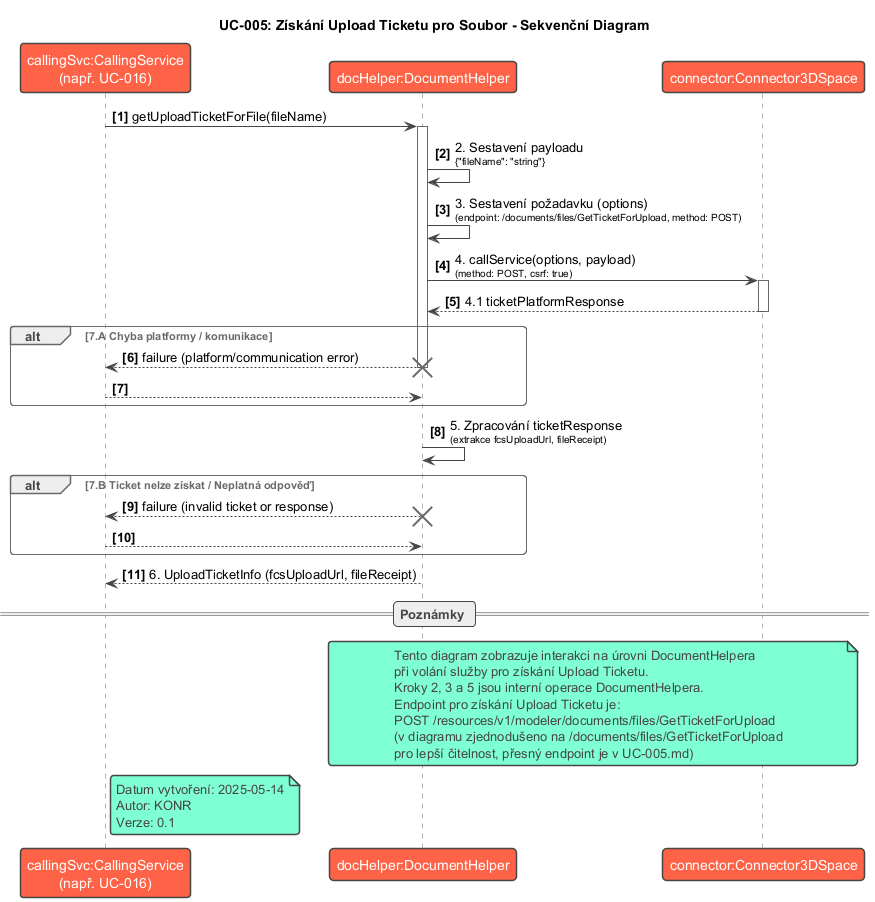

The diagram above was rendered by PlantUML. Its source (embedded in the PNG):
@startuml SD-005_Get_Upload_Ticket_For_File
!theme vibrant
title UC-005: Získání Upload Ticketu pro Soubor - Sekvenční Diagram

participant "callingSvc:CallingService\n(např. UC-016)" as CallingService
participant "docHelper:DocumentHelper" as DocumentHelper
participant "connector:Connector3DSpace" as Connector

autonumber "<b>[0]"

CallingService -> DocumentHelper : getUploadTicketForFile(fileName)
activate DocumentHelper

DocumentHelper -> DocumentHelper : 2. Sestavení payloadu\n<size:10>{"fileName": "string"}</size>

DocumentHelper -> DocumentHelper : 3. Sestavení požadavku (options)\n<size:10>(endpoint: /documents/files/GetTicketForUpload, method: POST)</size>

DocumentHelper -> Connector : 4. callService(options, payload)\n<size:10>(method: POST, csrf: true)</size>
activate Connector
Connector --> DocumentHelper : 4.1 ticketPlatformResponse
deactivate Connector

alt 7.A Chyba platformy / komunikace
    DocumentHelper --> CallingService : failure (platform/communication error)
    deactivate DocumentHelper
    destroy DocumentHelper
    return
end

DocumentHelper -> DocumentHelper : 5. Zpracování ticketResponse\n<size:10>(extrakce fcsUploadUrl, fileReceipt)</size>

alt 7.B Ticket nelze získat / Neplatná odpověď
    DocumentHelper --> CallingService : failure (invalid ticket or response)
    deactivate DocumentHelper
    destroy DocumentHelper
    return
end

DocumentHelper --> CallingService : 6. UploadTicketInfo (fcsUploadUrl, fileReceipt)
deactivate DocumentHelper

== Poznámky ==
note over DocumentHelper, Connector
  Tento diagram zobrazuje interakci na úrovni DocumentHelpera
  při volání služby pro získání Upload Ticketu.
  Kroky 2, 3 a 5 jsou interní operace DocumentHelpera.
  Endpoint pro získání Upload Ticketu je:
  POST /resources/v1/modeler/documents/files/GetTicketForUpload
  (v diagramu zjednodušeno na /documents/files/GetTicketForUpload
  pro lepší čitelnost, přesný endpoint je v UC-005.md)
end note

note right of CallingService
  Datum vytvoření: 2025-05-14
  Autor: KONR
  Verze: 0.1
end note

@enduml